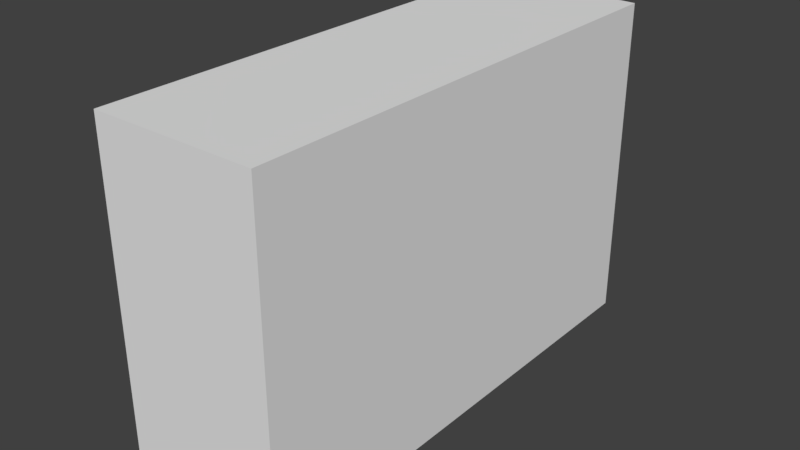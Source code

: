# Source: Wall.blend  (saved by Blender 2.77.0; exported with 4.5.12 LTS)
import bpy
from mathutils import Matrix  # noqa: F401  (used for matrix-valued properties, if any)

bpy.ops.wm.read_factory_settings(use_empty=True)
scene = bpy.context.scene
scene.name = 'Scene'

# ---- collections
col_collection_1 = bpy.data.collections.new('Collection 1'); scene.collection.children.link(col_collection_1)

# ---- materials (node trees are filled in below, after node groups)
mat_material = bpy.data.materials.new('Material')
mat_material.alpha_threshold = 0.0
mat_material.use_transparent_shadow = False
mat_material.roughness = 0.5
mat_material.line_color = (0.0, 0.0, 0.0, 1.0)

# ---- material node trees

# ---- world
world_world = bpy.data.worlds.new('World'); scene.world = world_world
world_world.color = (0.05088, 0.05088, 0.05088)
world_world.use_sun_shadow = False
world_world.sun_shadow_jitter_overblur = 0.0
world_world.cycles.sampling_method = 'MANUAL'

# ---- meshes
me_cube = bpy.data.meshes.new('Cube')
me_cube.from_pydata([(1.0, -1.0, 4.371e-08), (-5.96e-08, -1.0, -7.55e-08), (1.0, -2.98e-08, 4.013e-07), (-1.788e-07, -2.98e-08, -7.55e-08), (1.0, -1.0, -1.0), (1.0, -2.98e-08, -1.0), (1.0, -1.0, -2.0), (1.0, 2.086e-07, -2.0), (1.0, -2.0, -1.0), (1.0, -2.0, -6.06e-08), (-7.451e-08, -2.0, -1.798e-07), (1.0, -2.0, -2.0), (1.0, -3.0, -1.0), (1.0, -3.0, -1.798e-07), (1.937e-07, -3.0, -1.0), (-7.451e-08, -3.0, -2.99e-07), (1.0, -3.0, -2.0), (0.0, -2.0, -1.0), (-2.384e-07, -2.0, -2.0), (-2.384e-07, -3.0, -2.0), (0.0, -1.0, -1.0), (-2.384e-07, -1.0, -2.0), (-1.192e-07, 2.384e-07, -1.0), (-3.576e-07, -2.384e-07, -2.0)], [], [(4, 0, 9, 8), (5, 22, 3, 2), (4, 5, 2, 0), (0, 2, 3, 1), (21, 20, 22, 23), (5, 4, 6, 7), (21, 23, 7, 6), (22, 5, 7, 23), (20, 1, 3, 22), (18, 17, 20, 21), (18, 11, 16, 19), (14, 17, 18, 19), (6, 4, 8, 11), (17, 14, 15, 10), (0, 1, 10, 9), (21, 6, 11, 18), (12, 13, 15, 14), (12, 14, 19, 16), (9, 10, 15, 13), (8, 9, 13, 12), (11, 8, 12, 16), (17, 10, 1, 20)])
_uv = me_cube.uv_layers.new(name='UVMap')
_uv.uv.foreach_set('vector', [0.1832, 0.6267, 0.1832, 0.5643, 0.2455, 0.5643, 0.2455, 0.6267, 0.2476, 0.626, 0.1866, 0.626, 0.1866, 0.565, 0.2476, 0.565, 0.06259, 0.6267, 0.000215, 0.6267, 0.000215, 0.5643, 0.06259, 0.5643, 0.0, 0.0, 1.0, 0.0, 1.0, 1.0, 0.0, 1.0, 0.1252, 0.6891, 0.1252, 0.6267, 0.06283, 0.6267, 0.06283, 0.6891, 0.000215, 0.6267, 0.06259, 0.6267, 0.06259, 0.6891, 0.000215, 0.6891, 0.2559, 0.7498, 0.319, 0.7498, 0.319, 0.8128, 0.2559, 0.8128, 0.06338, 0.6275, 0.1243, 0.6275, 0.1243, 0.6884, 0.06338, 0.6884, 0.1252, 0.6267, 0.1252, 0.5643, 0.06283, 0.5643, 0.06283, 0.6267, 0.1801, 0.7426, 0.1801, 0.6802, 0.2425, 0.6802, 0.2425, 0.7426, 0.1929, 0.7498, 0.1929, 0.8128, 0.1298, 0.8128, 0.1298, 0.7498, 0.000215, 0.6267, 0.06259, 0.6267, 0.06259, 0.6891, 0.000215, 0.6891, 0.1801, 0.7426, 0.1801, 0.6802, 0.2425, 0.6802, 0.2425, 0.7426, 0.06259, 0.6267, 0.000215, 0.6267, 0.000215, 0.5643, 0.06259, 0.5643, 0.0, 0.0, 1.0, 0.0, 1.0, 1.0, 0.0, 1.0, 0.2559, 0.7498, 0.2559, 0.8128, 0.1929, 0.8128, 0.1929, 0.7498, 0.1904, 0.625, 0.1904, 0.5643, 0.2511, 0.5643, 0.2511, 0.625, 0.2456, 0.6841, 0.3063, 0.6841, 0.3063, 0.7448, 0.2456, 0.7448, 0.0, 0.0, 1.0, 0.0, 1.0, 1.0, 0.0, 1.0, 0.06283, 0.6267, 0.06283, 0.5643, 0.1252, 0.5643, 0.1252, 0.6267, 0.06283, 0.6891, 0.06283, 0.6267, 0.1252, 0.6267, 0.1252, 0.6891, 0.1832, 0.6267, 0.1832, 0.5643, 0.2455, 0.5643, 0.2455, 0.6267])
me_cube.materials.append(mat_material)
me_cube.use_remesh_preserve_volume = False
me_cube.use_remesh_preserve_attributes = False
me_cube.use_mirror_vertex_groups = False
me_cube.update()

# ---- objects
ob_cube = bpy.data.objects.new('Cube', me_cube)

# ---- transforms, parenting, visibility, modifiers, constraints
ob_cube.location = (0.0, 0.0, 0.0)
ob_cube.rotation_euler = (3.142, 0.0, 0.0)
ob_cube.lock_rotations_4d = False
ob_cube.empty_display_type = 'ARROWS'
ob_cube.lineart.crease_threshold = 0.0

# ---- collection membership
col_collection_1.objects.link(ob_cube)

# ---- scene / render settings (as saved in the file)
scene.frame_start = 1; scene.frame_end = 250; scene.frame_set(1)
scene.render.engine = 'BLENDER_EEVEE_NEXT'
scene.render.resolution_percentage = 50
scene.render.dither_intensity = 0.0
scene.cycles.use_denoising = False
scene.cycles.samples = 128
scene.cycles.sampling_pattern = 'TABULATED_SOBOL'
scene.cycles.light_sampling_threshold = 0.0
scene.cycles.use_adaptive_sampling = False
scene.cycles.use_light_tree = False
scene.cycles.blur_glossy = 0.0
scene.cycles.sample_clamp_indirect = 0.0
scene.view_settings.view_transform = 'Standard'
bpy.context.view_layer.update()

# ---- added for rendering (the .blend has no active camera and no usable light): camera, sun
cam_auto = bpy.data.cameras.new('AutoCamera')
cam_auto.lens = 50.0
cam_auto.sensor_width = 36.0
cam_auto.clip_end = 1000.0
ob_auto_camera = bpy.data.objects.new('AutoCamera', cam_auto)
scene.collection.objects.link(ob_auto_camera)
ob_auto_camera.location = (3.96187, -2.65425, 3.7695)
ob_auto_camera.rotation_euler = (1.09748, -7.21219e-08, 0.694738)
scene.camera = ob_auto_camera
light_auto_sun = bpy.data.lights.new('AutoSun', 'SUN')
light_auto_sun.energy = 3.0
light_auto_sun.angle = 0.0523599
ob_auto_sun = bpy.data.objects.new('AutoSun', light_auto_sun)
scene.collection.objects.link(ob_auto_sun)
ob_auto_sun.rotation_euler = (0.872665, 0.174533, 0.523599)
bpy.context.view_layer.update()
